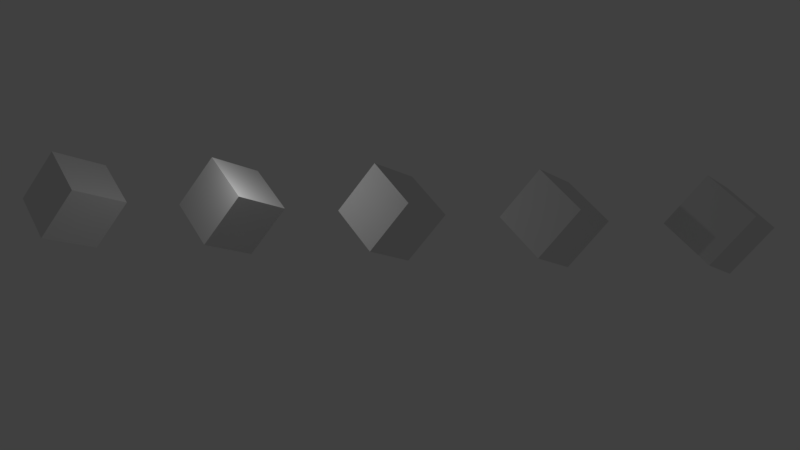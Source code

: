 # Source: raytracing.blend  (saved by Blender 2.79.0; exported with 4.5.12 LTS)
import bpy
from mathutils import Matrix  # noqa: F401  (used for matrix-valued properties, if any)

bpy.ops.wm.read_factory_settings(use_empty=True)
scene = bpy.context.scene
scene.name = 'Scene'

# ---- collections
col_collection_1 = bpy.data.collections.new('Collection 1'); scene.collection.children.link(col_collection_1)

# ---- materials (node trees are filled in below, after node groups)
mat_material = bpy.data.materials.new('Material')
mat_material.alpha_threshold = 0.0
mat_material.use_transparent_shadow = False
mat_material.roughness = 0.5
mat_material.line_color = (0.0, 0.0, 0.0, 1.0)

# ---- material node trees

# ---- world
world_world = bpy.data.worlds.new('World'); scene.world = world_world
world_world.color = (0.05088, 0.05088, 0.05088)
world_world.use_sun_shadow = False
world_world.sun_shadow_jitter_overblur = 0.0
world_world.cycles.sampling_method = 'MANUAL'

# ---- cameras
cam_camera = bpy.data.cameras.new('Camera')
cam_camera.clip_end = 100.0
cam_camera.lens = 35.0
cam_camera.sensor_width = 32.0
cam_camera.sensor_height = 18.0
cam_camera.ortho_scale = 7.314
cam_camera.dof.focus_distance = 0.0
cam_camera.dof.aperture_fstop = 128.0

# ---- lights
light_lamp = bpy.data.lights.new('Lamp', 'POINT')
light_lamp.transmission_factor = 0.0
light_lamp.cutoff_distance = 30.0
light_lamp.energy = 100.0
light_lamp.shadow_buffer_clip_start = 1.001
light_lamp.shadow_soft_size = 0.1
light_lamp.shadow_maximum_resolution = 0.006
light_lamp.use_absolute_resolution = True

# ---- meshes
me_cube = bpy.data.meshes.new('Cube')
me_cube.from_pydata([(1.0, 1.0, -1.0), (1.0, -1.0, -1.0), (-1.0, -1.0, -1.0), (-1.0, 1.0, -1.0), (1.0, 1.0, 1.0), (1.0, -1.0, 1.0), (-1.0, -1.0, 1.0), (-1.0, 1.0, 1.0)], [], [(0, 1, 2, 3), (4, 7, 6, 5), (0, 4, 5, 1), (1, 5, 6, 2), (2, 6, 7, 3), (4, 0, 3, 7)])
me_cube.materials.append(mat_material)
me_cube.use_remesh_preserve_volume = False
me_cube.use_remesh_preserve_attributes = False
me_cube.use_mirror_vertex_groups = False
me_cube.update()

# ---- objects
ob_cube = bpy.data.objects.new('Cube', me_cube)
ob_lamp = bpy.data.objects.new('Lamp', light_lamp)
ob_camera = bpy.data.objects.new('Camera', cam_camera)

# ---- transforms, parenting, visibility, modifiers, constraints
ob_cube.location = (0.0, 0.0, 0.0)
ob_cube.lock_rotations_4d = False
ob_cube.empty_display_type = 'ARROWS'
ob_cube.lineart.crease_threshold = 0.0
_m = ob_cube.modifiers.new('Array', 'ARRAY')
_m.count = 5
_m.constant_offset_displace = (0.0, 0.0, 0.0)
_m.relative_offset_displace = (1.5, 1.5, 1.5)
ob_lamp.location = (4.076, 1.005, 5.904)
ob_lamp.rotation_euler = (0.6503, 0.05522, 1.866)
ob_lamp.lock_rotations_4d = False
ob_lamp.empty_display_type = 'ARROWS'
ob_lamp.color = (0.0, 0.0, 0.0, 0.0)
ob_lamp.lineart.crease_threshold = 0.0
ob_camera.location = (21.97, -15.69, 14.28)
ob_camera.rotation_euler = (1.19, -0.6373, 0.8517)
ob_camera.lock_rotations_4d = False
ob_camera.empty_display_type = 'ARROWS'
ob_camera.color = (0.0, 0.0, 0.0, 0.0)
ob_camera.display_type = 'WIRE'
ob_camera.lineart.crease_threshold = 0.0

# ---- collection membership
col_collection_1.objects.link(ob_cube)
col_collection_1.objects.link(ob_lamp)
col_collection_1.objects.link(ob_camera)

# ---- scene / render settings (as saved in the file)
scene.camera = ob_camera
scene.frame_start = 1; scene.frame_end = 250; scene.frame_set(0)
scene.render.engine = 'BLENDER_EEVEE_NEXT'
scene.render.resolution_percentage = 50
scene.render.dither_intensity = 0.0
scene.cycles.use_denoising = False
scene.cycles.samples = 128
scene.cycles.sampling_pattern = 'TABULATED_SOBOL'
scene.cycles.use_adaptive_sampling = False
scene.cycles.use_light_tree = False
scene.cycles.blur_glossy = 0.0
scene.cycles.sample_clamp_indirect = 0.0
scene.view_settings.view_transform = 'Standard'
bpy.context.view_layer.update()
